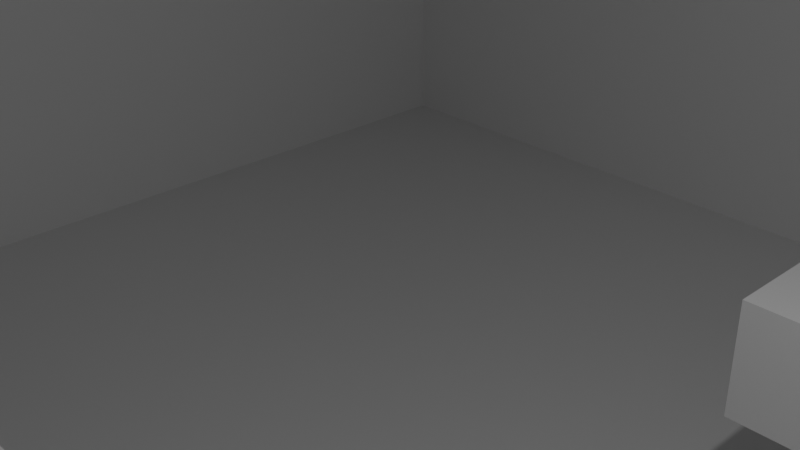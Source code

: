 # Source: rightturn.blend  (saved by Blender 2.91.10; exported with 4.5.12 LTS)
import bpy
from mathutils import Matrix  # noqa: F401  (used for matrix-valued properties, if any)

bpy.ops.wm.read_factory_settings(use_empty=True)
scene = bpy.context.scene
scene.name = 'Scene'

# ---- collections
col_collection = bpy.data.collections.new('Collection'); scene.collection.children.link(col_collection)

# ---- materials (node trees are filled in below, after node groups)
mat_material = bpy.data.materials.new('Material')
mat_material.alpha_threshold = 0.0
mat_material.use_transparent_shadow = False
mat_material.line_color = (0.0, 0.0, 0.0, 1.0)
mat_default_obj = bpy.data.materials.new('Default OBJ')
mat_default_obj.use_transparent_shadow = False

# ---- material node trees
mat_material.use_nodes = True; mat_material.node_tree.nodes.clear()
_N = mat_material.node_tree.nodes; _L = mat_material.node_tree.links
n0 = _N.new('ShaderNodeOutputMaterial'); n0.name = 'Material Output'; n0.location = (300, 300)
n1 = _N.new('ShaderNodeBsdfPrincipled'); n1.name = 'Principled BSDF'; n1.location = (10, 300)
n1.distribution = 'GGX'
n1.subsurface_method = 'BURLEY'
n1.inputs[2].default_value = 0.4
n1.inputs[3].default_value = 1.45
n1.inputs[27].default_value = (0.0, 0.0, 0.0, 1.0)
n1.inputs[28].default_value = 1.0
_L.new(n1.outputs[0], n0.inputs[0])
n0.is_active_output = True
mat_default_obj.use_nodes = True; mat_default_obj.node_tree.nodes.clear()
_N = mat_default_obj.node_tree.nodes; _L = mat_default_obj.node_tree.links
n0 = _N.new('ShaderNodeBsdfPrincipled'); n0.name = 'Principled BSDF'; n0.location = (10, 300)
n0.distribution = 'GGX'
n0.subsurface_method = 'BURLEY'
n0.inputs[3].default_value = 1.45
n0.inputs[27].default_value = (0.0, 0.0, 0.0, 1.0)
n0.inputs[28].default_value = 1.0
n1 = _N.new('ShaderNodeOutputMaterial'); n1.name = 'Material Output'; n1.location = (300, 300)
_L.new(n0.outputs[0], n1.inputs[0])
n1.is_active_output = True

# ---- world
world_world = bpy.data.worlds.new('World'); scene.world = world_world
world_world.use_nodes = True; world_world.node_tree.nodes.clear()
_N = world_world.node_tree.nodes; _L = world_world.node_tree.links
n0 = _N.new('ShaderNodeOutputWorld'); n0.name = 'World Output'; n0.location = (300, 300)
n1 = _N.new('ShaderNodeBackground'); n1.name = 'Background'; n1.location = (10, 300)
n1.inputs[0].default_value = (0.05088, 0.05088, 0.05088, 1.0)
_L.new(n1.outputs[0], n0.inputs[0])
n0.is_active_output = True
world_world.color = (0.05088, 0.05088, 0.05088)
world_world.use_sun_shadow = False
world_world.sun_shadow_jitter_overblur = 0.0

# ---- cameras
cam_camera = bpy.data.cameras.new('Camera')
cam_camera.clip_end = 100.0
cam_camera.ortho_scale = 7.314

# ---- lights
light_light = bpy.data.lights.new('Light', 'POINT')
light_light.transmission_factor = 0.0
light_light.energy = 1000.0
light_light.shadow_soft_size = 0.1
light_light.shadow_maximum_resolution = 0.006
light_light.use_absolute_resolution = True

# ---- meshes
me_cube = bpy.data.meshes.new('Cube')
me_cube.from_pydata([(1.0, 1.0, 1.0), (1.0, 1.0, -1.0), (1.0, -1.0, 1.0), (1.0, -1.0, -1.0), (-1.0, 1.0, 1.0), (-1.0, 1.0, -1.0), (-1.0, -1.0, 1.0), (-1.0, -1.0, -1.0)], [], [(0, 4, 6, 2), (3, 2, 6, 7), (7, 6, 4, 5), (5, 1, 3, 7), (1, 0, 2, 3), (5, 4, 0, 1)])
_uv = me_cube.uv_layers.new(name='UVMap')
_uv.uv.foreach_set('vector', [0.625, 0.5, 0.875, 0.5, 0.875, 0.75, 0.625, 0.75, 0.375, 0.75, 0.625, 0.75, 0.625, 1.0, 0.375, 1.0, 0.375, 0.0, 0.625, 0.0, 0.625, 0.25, 0.375, 0.25, 0.125, 0.5, 0.375, 0.5, 0.375, 0.75, 0.125, 0.75, 0.375, 0.5, 0.625, 0.5, 0.625, 0.75, 0.375, 0.75, 0.375, 0.25, 0.625, 0.25, 0.625, 0.5, 0.375, 0.5])
me_cube.materials.append(mat_material)
me_cube.use_remesh_preserve_volume = False
me_cube.use_remesh_preserve_attributes = False
me_cube.use_mirror_vertex_groups = False
me_cube.update()
me_right_turn_cube_010 = bpy.data.meshes.new('right_turn_Cube.010')
me_right_turn_cube_010.from_pydata([(-19.5, 10.0, -19.5), (20.5, 10.0, -20.5), (-20.5, 10.0, -20.5), (-19.5, 10.0, 20.5), (-19.5, -9.0, -19.5), (-20.5, -10.0, -20.5), (20.5, -10.0, 20.5), (-20.5, -10.0, 20.5), (-20.5, 10.0, 20.5), (20.5, 10.0, -19.5), (19.5, -9.0, 20.5), (19.5, 10.0, 19.5), (19.5, -9.0, 19.5), (20.5, -9.0, 19.5), (20.5, -10.0, -20.5), (20.5, 10.0, 19.5), (-19.5, -9.0, 20.5), (20.5, 10.0, 20.5), (19.5, 10.0, 20.5), (20.5, -9.0, -19.5), (20.5, -10.0, 20.5)], [(6, 20)], [(0, 1, 2), (3, 4, 0), (5, 6, 7), (1, 5, 2), (5, 8, 2), (4, 9, 0), (10, 11, 12), (13, 6, 14), (12, 15, 13), (6, 16, 7), (17, 11, 18), (12, 19, 4), (0, 9, 1), (2, 8, 0), (8, 3, 0), (3, 16, 4), (5, 14, 6), (1, 14, 5), (5, 7, 8), (4, 19, 9), (10, 18, 11), (14, 1, 19), (1, 9, 19), (15, 17, 13), (17, 6, 13), (14, 19, 13), (12, 11, 15), (6, 17, 10), (17, 18, 10), (3, 8, 16), (8, 7, 16), (6, 10, 16), (17, 15, 11), (4, 16, 12), (16, 10, 12), (12, 13, 19)])
me_right_turn_cube_010.polygons.foreach_set('use_smooth', [True] * 36)
_k = set([(0, 3), (0, 4), (0, 9), (1, 2), (1, 9), (1, 14), (2, 5), (2, 8), (3, 8), (3, 16), (4, 16), (4, 19), (5, 7), (5, 14), (6, 7), (6, 14), (6, 17), (7, 8), (9, 19), (10, 12), (10, 16), (10, 18), (11, 12), (11, 15), (11, 18), (12, 13), (13, 15), (13, 19), (15, 17), (17, 18)])
me_right_turn_cube_010.attributes.new('sharp_edge', 'BOOLEAN', 'EDGE').data.foreach_set('value', [ (min(e.vertices), max(e.vertices)) in _k for e in me_right_turn_cube_010.edges])
_uv = me_right_turn_cube_010.uv_layers.new(name='UVMap')
_uv.uv.foreach_set('vector', [0.0, 0.0, 0.0, 0.0, 0.0, 0.0, 0.7494, 0.9905, 0.5068, 0.4796, 0.7494, 0.4796, 0.0, 0.0, 0.0, 0.0, 0.0, 0.0, 0.0, 0.0, 0.0, 0.0, 0.0, 0.0, 0.0, 0.0, 0.0, 0.0, 0.0, 0.0, 0.7522, 0.5819, 0.9961, 0.06837, 0.9961, 0.5819, 0.5091, 0.01115, 0.9805, 0.03596, 0.5091, 0.03596, 0.125, 0.5, 0.0, 0.0, 0.0, 0.0, 0.5091, 0.03596, 0.9805, 0.06078, 0.5091, 0.06078, 0.0, 0.0, 0.375, 0.5, 0.0, 0.0, 0.0, 0.0, 0.125, 0.5, 0.125, 0.5, 0.004777, 0.4995, 0.004777, 0.99, 0.4952, 0.99, 0.0, 0.0, 0.0, 0.0, 0.0, 0.0, 0.0, 0.0, 0.0, 0.0, 0.0, 0.0, 0.0, 0.0, 0.0, 0.0, 0.0, 0.0, 0.7494, 0.9905, 0.5068, 0.9905, 0.5068, 0.4796, 0.0, 0.0, 0.0, 0.0, 0.0, 0.0, 0.0, 0.0, 0.0, 0.0, 0.0, 0.0, 0.0, 0.0, 0.0, 0.0, 0.0, 0.0, 0.7522, 0.5819, 0.7522, 0.06837, 0.9961, 0.06837, 0.5091, 0.01115, 0.9805, 0.01115, 0.9805, 0.03596, 0.0, 0.0, 0.0, 0.0, 0.125, 0.75, 0.0, 0.0, 0.0, 0.0, 0.125, 0.75, 0.125, 0.5, 0.0, 0.0, 0.125, 0.5, 0.0, 0.0, 0.0, 0.0, 0.125, 0.5, 0.0, 0.0, 0.125, 0.75, 0.125, 0.5, 0.5091, 0.03596, 0.9805, 0.03596, 0.9805, 0.06078, 0.0, 0.0, 0.0, 0.0, 0.125, 0.5, 0.0, 0.0, 0.125, 0.5, 0.125, 0.5, 0.0, 0.0, 0.0, 0.0, 0.375, 0.5, 0.0, 0.0, 0.0, 0.0, 0.375, 0.5, 0.0, 0.0, 0.125, 0.5, 0.375, 0.5, 0.0, 0.0, 0.125, 0.5, 0.125, 0.5, 0.4952, 0.99, 0.4952, 0.4995, 0.004777, 0.4995, 0.4952, 0.4995, 0.004777, 0.4995, 0.004777, 0.4995, 0.004777, 0.4995, 0.004777, 0.4995, 0.004777, 0.99])
me_right_turn_cube_010.materials.append(mat_default_obj)
me_right_turn_cube_010.use_remesh_fix_poles = True
me_right_turn_cube_010.use_remesh_preserve_attributes = False
me_right_turn_cube_010.use_mirror_vertex_groups = False
me_right_turn_cube_010.update()
me_right_turn_cube_010.normals_split_custom_set([tuple(v) for v in zip(*[iter([-3.797e-07, 1.0, 6.302e-07, 3.622e-13, 1.0, -2.416e-06, -3.838e-07, 1.0, 6.513e-07, 1.0, 8.764e-08, 3.338e-07, 1.0, -2.49e-08, 3.338e-07, 1.0, -9.788e-08, 3.338e-07, -6.06e-14, -1.0, 1.815e-07, -6.06e-14, -1.0, 1.815e-07, -6.06e-14, -1.0, 1.815e-07, 2.448e-07, -9.537e-08, -1.0, 2.762e-07, -9.537e-08, -1.0, 2.977e-07, -9.537e-08, -1.0, -1.0, 7.83e-08, -3.722e-07, -1.0, -2.48e-08, -3.722e-07, -1.0, 1.489e-07, -3.722e-07, -2.986e-07, 1.004e-07, 1.0, -2.636e-07, 1.004e-07, 1.0, -3.212e-07, 1.004e-07, 1.0, -1.0, 0.0, -1.907e-06, -1.0, 0.0, -1.907e-06, -1.0, 0.0, -1.907e-06, 1.0, 0.0, 1.139e-06, 1.0, 0.0, 1.14e-06, 1.0, 0.0, 1.102e-06, 1.075e-07, 9.703e-08, -1.0, 3.105e-06, 3.36e-09, -1.0, 0.0, 1.004e-07, -1.0, -1.48e-07, -2.082e-07, 1.0, 1.873e-07, 2.07e-07, 1.0, 1.954e-07, 2.105e-07, 1.0, 1.819e-12, 1.0, -9.537e-07, 1.819e-12, 1.0, -9.537e-07, 3.638e-12, 1.0, -1.455e-11, 3.472e-09, 1.0, 1.732e-07, 4.817e-14, 1.0, -1.563e-07, 1.009e-08, 1.0, -1.956e-07, -3.797e-07, 1.0, 6.302e-07, 3.638e-13, 1.0, -2.48e-06, 3.622e-13, 1.0, -2.416e-06, -3.838e-07, 1.0, 6.513e-07, -1.221e-08, 1.0, -1.907e-07, -3.797e-07, 1.0, 6.302e-07, -1.221e-08, 1.0, -1.907e-07, 0.0, 1.0, -1.907e-07, -3.797e-07, 1.0, 6.302e-07, 1.0, 8.764e-08, 3.338e-07, 1.0, 1.606e-07, 3.338e-07, 1.0, -2.49e-08, 3.338e-07, -6.06e-14, -1.0, 1.815e-07, -6.06e-14, -1.0, 1.815e-07, -6.06e-14, -1.0, 1.815e-07, 2.448e-07, -9.537e-08, -1.0, 2.233e-07, -9.537e-08, -1.0, 2.762e-07, -9.537e-08, -1.0, -1.0, 7.83e-08, -3.722e-07, -1.0, -9.537e-08, -3.722e-07, -1.0, -2.48e-08, -3.722e-07, -2.986e-07, 1.004e-07, 1.0, -2.409e-07, 1.004e-07, 1.0, -2.636e-07, 1.004e-07, 1.0, -1.0, 0.0, -1.907e-06, -1.0, 0.0, -1.907e-06, -1.0, 0.0, -1.907e-06, 1.0, 0.0, 1.102e-06, 1.0, 9.703e-08, 1.907e-06, 1.0, 1.12e-09, 1.1e-06, 1.0, 9.703e-08, 1.907e-06, 1.0, 1.004e-07, 1.907e-06, 1.0, 1.12e-09, 1.1e-06, 1.0, 0.0, 1.907e-06, 1.0, 0.0, 1.907e-06, 1.0, 0.0, 1.139e-06, 1.0, 0.0, 1.907e-06, 1.0, 0.0, 1.14e-06, 1.0, 0.0, 1.139e-06, 1.0, 0.0, 1.102e-06, 1.0, 1.12e-09, 1.1e-06, 1.0, 0.0, 1.139e-06, 1.075e-07, 9.703e-08, -1.0, 3.212e-06, 0.0, -1.0, 3.105e-06, 3.36e-09, -1.0, -1.48e-07, -2.082e-07, 1.0, -6.21e-06, -3.192e-09, 1.0, -2.184e-07, -2.178e-07, 1.0, -6.21e-06, -3.192e-09, 1.0, -6.425e-06, 0.0, 1.0, -2.184e-07, -2.178e-07, 1.0, 0.0, 1.004e-07, 1.0, 2.553e-08, 1.002e-07, 1.0, 1.873e-07, 2.07e-07, 1.0, 2.553e-08, 1.002e-07, 1.0, 1.954e-07, 2.105e-07, 1.0, 1.873e-07, 2.07e-07, 1.0, -1.48e-07, -2.082e-07, 1.0, -2.184e-07, -2.178e-07, 1.0, 1.873e-07, 2.07e-07, 1.0, 1.819e-12, 1.0, -9.537e-07, 0.0, 1.0, -1.907e-06, 1.819e-12, 1.0, -9.537e-07, 1.009e-08, 1.0, -1.956e-07, 1.984e-08, 1.0, -2.166e-07, 3.472e-09, 1.0, 1.732e-07, 1.984e-08, 1.0, -2.166e-07, 2.798e-13, 1.0, 8.803e-07, 3.472e-09, 1.0, 1.732e-07, 3.472e-09, 1.0, 1.732e-07, 0.0, 1.0, -1.467e-07, 4.817e-14, 1.0, -1.563e-07])] * 3)])
me_cube_001 = bpy.data.meshes.new('Cube.001')
me_cube_001.from_pydata([(-1.0, -1.0, -1.0), (-1.0, -1.0, 1.0), (-1.0, 1.0, -1.0), (-1.0, 1.0, 1.0), (1.0, -1.0, -1.0), (1.0, -1.0, 1.0), (1.0, 1.0, -1.0), (1.0, 1.0, 1.0)], [], [(0, 1, 3, 2), (2, 3, 7, 6), (6, 7, 5, 4), (4, 5, 1, 0), (2, 6, 4, 0), (7, 3, 1, 5)])
_uv = me_cube_001.uv_layers.new(name='UVMap')
_uv.uv.foreach_set('vector', [0.375, 0.0, 0.625, 0.0, 0.625, 0.25, 0.375, 0.25, 0.375, 0.25, 0.625, 0.25, 0.625, 0.5, 0.375, 0.5, 0.375, 0.5, 0.625, 0.5, 0.625, 0.75, 0.375, 0.75, 0.375, 0.75, 0.625, 0.75, 0.625, 1.0, 0.375, 1.0, 0.125, 0.5, 0.375, 0.5, 0.375, 0.75, 0.125, 0.75, 0.625, 0.5, 0.875, 0.5, 0.875, 0.75, 0.625, 0.75])
me_cube_001.use_remesh_fix_poles = True
me_cube_001.use_remesh_preserve_attributes = False
me_cube_001.use_mirror_vertex_groups = False
me_cube_001.update()
me_cube_002 = bpy.data.meshes.new('Cube.002')
me_cube_002.from_pydata([(-1.0, -1.0, -1.0), (-1.0, -1.0, 1.0), (-1.0, 1.0, -1.0), (-1.0, 1.0, 1.0), (1.0, -1.0, -1.0), (1.0, -1.0, 1.0), (1.0, 1.0, -1.0), (1.0, 1.0, 1.0)], [], [(0, 1, 3, 2), (2, 3, 7, 6), (6, 7, 5, 4), (4, 5, 1, 0), (2, 6, 4, 0), (7, 3, 1, 5)])
_uv = me_cube_002.uv_layers.new(name='UVMap')
_uv.uv.foreach_set('vector', [0.375, 0.0, 0.625, 0.0, 0.625, 0.25, 0.375, 0.25, 0.375, 0.25, 0.625, 0.25, 0.625, 0.5, 0.375, 0.5, 0.375, 0.5, 0.625, 0.5, 0.625, 0.75, 0.375, 0.75, 0.375, 0.75, 0.625, 0.75, 0.625, 1.0, 0.375, 1.0, 0.125, 0.5, 0.375, 0.5, 0.375, 0.75, 0.125, 0.75, 0.625, 0.5, 0.875, 0.5, 0.875, 0.75, 0.625, 0.75])
me_cube_002.use_remesh_fix_poles = True
me_cube_002.use_remesh_preserve_attributes = False
me_cube_002.use_mirror_vertex_groups = False
me_cube_002.update()
me_cube_003 = bpy.data.meshes.new('Cube.003')
me_cube_003.from_pydata([(-1.0, -1.0, -1.0), (-1.0, -1.0, 1.0), (-1.0, 1.0, -1.0), (-1.0, 1.0, 1.0), (1.0, -1.0, -1.0), (1.0, -1.0, 1.0), (1.0, 1.0, -1.0), (1.0, 1.0, 1.0)], [], [(0, 1, 3, 2), (2, 3, 7, 6), (6, 7, 5, 4), (4, 5, 1, 0), (2, 6, 4, 0), (7, 3, 1, 5)])
_uv = me_cube_003.uv_layers.new(name='UVMap')
_uv.uv.foreach_set('vector', [0.375, 0.0, 0.625, 0.0, 0.625, 0.25, 0.375, 0.25, 0.375, 0.25, 0.625, 0.25, 0.625, 0.5, 0.375, 0.5, 0.375, 0.5, 0.625, 0.5, 0.625, 0.75, 0.375, 0.75, 0.375, 0.75, 0.625, 0.75, 0.625, 1.0, 0.375, 1.0, 0.125, 0.5, 0.375, 0.5, 0.375, 0.75, 0.125, 0.75, 0.625, 0.5, 0.875, 0.5, 0.875, 0.75, 0.625, 0.75])
me_cube_003.use_remesh_fix_poles = True
me_cube_003.use_remesh_preserve_attributes = False
me_cube_003.use_mirror_vertex_groups = False
me_cube_003.update()
me_cube_004 = bpy.data.meshes.new('Cube.004')
me_cube_004.from_pydata([(-1.0, -1.0, -1.0), (-1.0, -1.0, 1.0), (-1.0, 1.0, -1.0), (-1.0, 1.0, 1.0), (1.0, -1.0, -1.0), (1.0, -1.0, 1.0), (1.0, 1.0, -1.0), (1.0, 1.0, 1.0)], [], [(0, 1, 3, 2), (2, 3, 7, 6), (6, 7, 5, 4), (4, 5, 1, 0), (2, 6, 4, 0), (7, 3, 1, 5)])
_uv = me_cube_004.uv_layers.new(name='UVMap')
_uv.uv.foreach_set('vector', [0.375, 0.0, 0.625, 0.0, 0.625, 0.25, 0.375, 0.25, 0.375, 0.25, 0.625, 0.25, 0.625, 0.5, 0.375, 0.5, 0.375, 0.5, 0.625, 0.5, 0.625, 0.75, 0.375, 0.75, 0.375, 0.75, 0.625, 0.75, 0.625, 1.0, 0.375, 1.0, 0.125, 0.5, 0.375, 0.5, 0.375, 0.75, 0.125, 0.75, 0.625, 0.5, 0.875, 0.5, 0.875, 0.75, 0.625, 0.75])
me_cube_004.use_remesh_fix_poles = True
me_cube_004.use_remesh_preserve_attributes = False
me_cube_004.use_mirror_vertex_groups = False
me_cube_004.update()
me_cube_005 = bpy.data.meshes.new('Cube.005')
me_cube_005.from_pydata([(-1.0, -1.0, -1.0), (-1.0, -1.0, 1.0), (-1.0, 1.0, -1.0), (-1.0, 1.0, 1.0), (1.0, -1.0, -1.0), (1.0, -1.0, 1.0), (1.0, 1.0, -1.0), (1.0, 1.0, 1.0)], [], [(0, 1, 3, 2), (2, 3, 7, 6), (6, 7, 5, 4), (4, 5, 1, 0), (2, 6, 4, 0), (7, 3, 1, 5)])
_uv = me_cube_005.uv_layers.new(name='UVMap')
_uv.uv.foreach_set('vector', [0.375, 0.0, 0.625, 0.0, 0.625, 0.25, 0.375, 0.25, 0.375, 0.25, 0.625, 0.25, 0.625, 0.5, 0.375, 0.5, 0.375, 0.5, 0.625, 0.5, 0.625, 0.75, 0.375, 0.75, 0.375, 0.75, 0.625, 0.75, 0.625, 1.0, 0.375, 1.0, 0.125, 0.5, 0.375, 0.5, 0.375, 0.75, 0.125, 0.75, 0.625, 0.5, 0.875, 0.5, 0.875, 0.75, 0.625, 0.75])
me_cube_005.use_remesh_fix_poles = True
me_cube_005.use_remesh_preserve_attributes = False
me_cube_005.use_mirror_vertex_groups = False
me_cube_005.update()

# ---- objects
ob_cube = bpy.data.objects.new('Cube', me_cube)
ob_light = bpy.data.objects.new('Light', light_light)
ob_camera = bpy.data.objects.new('Camera', cam_camera)
ob_right_turn_cube_010 = bpy.data.objects.new('right_turn_Cube.010', me_right_turn_cube_010)
ob_cube_001 = bpy.data.objects.new('Cube.001', me_cube_001)
ob_cube_002 = bpy.data.objects.new('Cube.002', me_cube_002)
ob_cube_003 = bpy.data.objects.new('Cube.003', me_cube_003)
ob_cube_004 = bpy.data.objects.new('Cube.004', me_cube_004)
ob_cube_005 = bpy.data.objects.new('Cube.005', me_cube_005)

# ---- transforms, parenting, visibility, modifiers, constraints
ob_cube.location = (-14.22, 14.85, 2.28)
ob_cube.scale = (5.172, 4.561, 0.4062)
ob_cube.lock_rotations_4d = False
ob_cube.empty_display_type = 'ARROWS'
ob_cube.lineart.crease_threshold = 0.0
ob_light.location = (4.076, 1.005, 5.904)
ob_light.rotation_euler = (0.6503, 0.05522, 1.866)
ob_light.lock_rotations_4d = False
ob_light.empty_display_type = 'ARROWS'
ob_light.color = (0.0, 0.0, 0.0, 0.0)
ob_light.lineart.crease_threshold = 0.0
ob_camera.location = (7.359, -6.926, 4.958)
ob_camera.rotation_euler = (1.109, 0.0, 0.8149)
ob_camera.lock_rotations_4d = False
ob_camera.empty_display_type = 'ARROWS'
ob_camera.color = (0.0, 0.0, 0.0, 0.0)
ob_camera.display_type = 'WIRE'
ob_camera.lineart.crease_threshold = 0.0
ob_right_turn_cube_010.location = (0.0, 0.0, 0.0)
ob_right_turn_cube_010.rotation_euler = (1.571, -0.0, 0.0)
ob_right_turn_cube_010.lineart.crease_threshold = 0.0
ob_cube_001.location = (-10.18, -11.79, -7.585)
ob_cube_001.scale = (3.555, 4.2, 1.0)
ob_cube_001.lineart.crease_threshold = 0.0
ob_cube_002.location = (0.8498, -7.183, -5.411)
ob_cube_002.scale = (3.579, 3.47, 3.5)
ob_cube_002.lineart.crease_threshold = 0.0
ob_cube_003.location = (19.54, -14.83, -6.326)
ob_cube_003.rotation_euler = (0.0, 0.0, 1.571)
ob_cube_003.scale = (-5.652, 1.0, 2.579)
ob_cube_003.lineart.crease_threshold = 0.0
ob_cube_004.location = (7.076, 10.47, -3.927)
ob_cube_004.scale = (6.238, 4.641, 1.0)
ob_cube_004.lineart.crease_threshold = 0.0
ob_cube_005.location = (14.15, -19.52, -6.326)
ob_cube_005.scale = (-5.652, 1.0, 2.579)
ob_cube_005.lineart.crease_threshold = 0.0

# ---- collection membership
col_collection.objects.link(ob_cube)
col_collection.objects.link(ob_light)
col_collection.objects.link(ob_camera)
col_collection.objects.link(ob_right_turn_cube_010)
col_collection.objects.link(ob_cube_001)
col_collection.objects.link(ob_cube_002)
col_collection.objects.link(ob_cube_003)
col_collection.objects.link(ob_cube_004)
col_collection.objects.link(ob_cube_005)

# ---- scene / render settings (as saved in the file)
scene.camera = ob_camera
scene.frame_start = 1; scene.frame_end = 250; scene.frame_set(1)
scene.render.engine = 'BLENDER_EEVEE_NEXT'
scene.cycles.use_denoising = False
scene.cycles.samples = 128
scene.cycles.sampling_pattern = 'TABULATED_SOBOL'
scene.cycles.use_adaptive_sampling = False
scene.cycles.use_light_tree = False
scene.view_settings.view_transform = 'Filmic'
bpy.context.view_layer.update()

